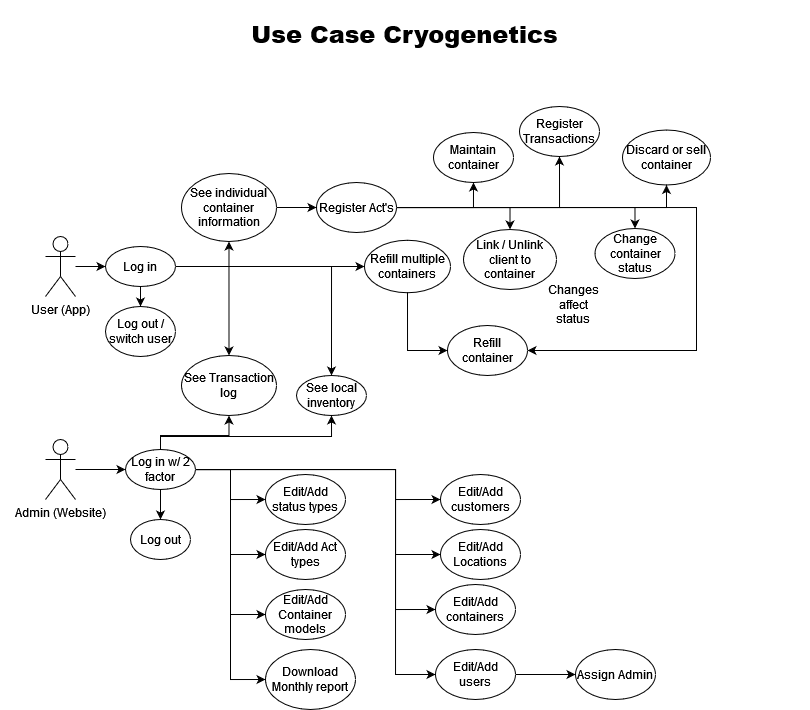

The diagram above was exported from draw.io. Its source (the exported page's mxGraphModel, read from the mxfile embedded in the PNG):
<mxGraphModel dx="869" dy="457" grid="0" gridSize="10" guides="1" tooltips="1" connect="1" arrows="1" fold="1" page="1" pageScale="1" pageWidth="827" pageHeight="1169" math="0" shadow="0">
  <root>
    <mxCell id="0" />
    <mxCell id="1" parent="0" />
    <mxCell id="0yYx_qDswflsAAoxwXUI-31" style="edgeStyle=orthogonalEdgeStyle;rounded=0;orthogonalLoop=1;jettySize=auto;html=1;entryX=0;entryY=0.5;entryDx=0;entryDy=0;" parent="1" source="0yYx_qDswflsAAoxwXUI-1" target="0yYx_qDswflsAAoxwXUI-4" edge="1">
      <mxGeometry relative="1" as="geometry" />
    </mxCell>
    <mxCell id="0yYx_qDswflsAAoxwXUI-1" value="User (App)" style="shape=umlActor;verticalLabelPosition=bottom;verticalAlign=top;html=1;outlineConnect=0;" parent="1" vertex="1">
      <mxGeometry x="50" y="249" width="30" height="60" as="geometry" />
    </mxCell>
    <mxCell id="tL2vFa08hTNOEJkRz90D-2" style="edgeStyle=orthogonalEdgeStyle;rounded=0;orthogonalLoop=1;jettySize=auto;html=1;entryX=0.5;entryY=0;entryDx=0;entryDy=0;" parent="1" source="0yYx_qDswflsAAoxwXUI-4" target="tL2vFa08hTNOEJkRz90D-1" edge="1">
      <mxGeometry relative="1" as="geometry" />
    </mxCell>
    <mxCell id="JvlwyF3AiAaFbEBLJg8P-22" style="edgeStyle=orthogonalEdgeStyle;rounded=0;orthogonalLoop=1;jettySize=auto;html=1;entryX=0.5;entryY=1;entryDx=0;entryDy=0;" parent="1" source="0yYx_qDswflsAAoxwXUI-4" target="JvlwyF3AiAaFbEBLJg8P-14" edge="1">
      <mxGeometry relative="1" as="geometry" />
    </mxCell>
    <mxCell id="JvlwyF3AiAaFbEBLJg8P-30" style="edgeStyle=orthogonalEdgeStyle;rounded=0;orthogonalLoop=1;jettySize=auto;html=1;entryX=0.5;entryY=0;entryDx=0;entryDy=0;" parent="1" source="0yYx_qDswflsAAoxwXUI-4" target="tL2vFa08hTNOEJkRz90D-3" edge="1">
      <mxGeometry relative="1" as="geometry" />
    </mxCell>
    <mxCell id="JvlwyF3AiAaFbEBLJg8P-53" style="edgeStyle=orthogonalEdgeStyle;rounded=0;orthogonalLoop=1;jettySize=auto;html=1;entryX=0;entryY=0.5;entryDx=0;entryDy=0;" parent="1" source="0yYx_qDswflsAAoxwXUI-4" target="JvlwyF3AiAaFbEBLJg8P-20" edge="1">
      <mxGeometry relative="1" as="geometry" />
    </mxCell>
    <mxCell id="JvlwyF3AiAaFbEBLJg8P-55" style="edgeStyle=orthogonalEdgeStyle;rounded=0;orthogonalLoop=1;jettySize=auto;html=1;entryX=0.5;entryY=0;entryDx=0;entryDy=0;" parent="1" source="0yYx_qDswflsAAoxwXUI-4" target="0yYx_qDswflsAAoxwXUI-5" edge="1">
      <mxGeometry relative="1" as="geometry" />
    </mxCell>
    <mxCell id="0yYx_qDswflsAAoxwXUI-4" value="Log in" style="ellipse;whiteSpace=wrap;html=1;rounded=0;" parent="1" vertex="1">
      <mxGeometry x="110" y="259" width="70" height="40" as="geometry" />
    </mxCell>
    <mxCell id="0yYx_qDswflsAAoxwXUI-5" value="See local inventory" style="ellipse;whiteSpace=wrap;html=1;rounded=0;" parent="1" vertex="1">
      <mxGeometry x="301" y="388" width="70" height="40" as="geometry" />
    </mxCell>
    <mxCell id="JvlwyF3AiAaFbEBLJg8P-45" value="" style="edgeStyle=orthogonalEdgeStyle;rounded=0;orthogonalLoop=1;jettySize=auto;html=1;entryX=0.5;entryY=0;entryDx=0;entryDy=0;" parent="1" source="0yYx_qDswflsAAoxwXUI-7" target="JvlwyF3AiAaFbEBLJg8P-44" edge="1">
      <mxGeometry relative="1" as="geometry" />
    </mxCell>
    <mxCell id="JvlwyF3AiAaFbEBLJg8P-46" style="edgeStyle=orthogonalEdgeStyle;rounded=0;orthogonalLoop=1;jettySize=auto;html=1;entryX=0.5;entryY=0;entryDx=0;entryDy=0;" parent="1" source="0yYx_qDswflsAAoxwXUI-7" target="JvlwyF3AiAaFbEBLJg8P-1" edge="1">
      <mxGeometry relative="1" as="geometry" />
    </mxCell>
    <mxCell id="JvlwyF3AiAaFbEBLJg8P-47" style="edgeStyle=orthogonalEdgeStyle;rounded=0;orthogonalLoop=1;jettySize=auto;html=1;entryX=0.5;entryY=1;entryDx=0;entryDy=0;" parent="1" source="0yYx_qDswflsAAoxwXUI-7" target="JvlwyF3AiAaFbEBLJg8P-7" edge="1">
      <mxGeometry relative="1" as="geometry" />
    </mxCell>
    <mxCell id="JvlwyF3AiAaFbEBLJg8P-48" style="edgeStyle=orthogonalEdgeStyle;rounded=0;orthogonalLoop=1;jettySize=auto;html=1;entryX=0.5;entryY=1;entryDx=0;entryDy=0;" parent="1" source="0yYx_qDswflsAAoxwXUI-7" target="JvlwyF3AiAaFbEBLJg8P-9" edge="1">
      <mxGeometry relative="1" as="geometry" />
    </mxCell>
    <mxCell id="JvlwyF3AiAaFbEBLJg8P-50" style="edgeStyle=orthogonalEdgeStyle;rounded=0;orthogonalLoop=1;jettySize=auto;html=1;entryX=0.5;entryY=1;entryDx=0;entryDy=0;" parent="1" source="0yYx_qDswflsAAoxwXUI-7" target="JvlwyF3AiAaFbEBLJg8P-5" edge="1">
      <mxGeometry relative="1" as="geometry" />
    </mxCell>
    <mxCell id="9ZvRkyhVQMJZzIoJ5JOI-3" style="edgeStyle=orthogonalEdgeStyle;rounded=0;orthogonalLoop=1;jettySize=auto;html=1;entryX=1;entryY=0.5;entryDx=0;entryDy=0;" edge="1" parent="1" source="0yYx_qDswflsAAoxwXUI-7" target="JvlwyF3AiAaFbEBLJg8P-3">
      <mxGeometry relative="1" as="geometry">
        <Array as="points">
          <mxPoint x="701" y="220" />
          <mxPoint x="701" y="363" />
        </Array>
      </mxGeometry>
    </mxCell>
    <mxCell id="0yYx_qDswflsAAoxwXUI-7" value="Register Act's" style="ellipse;whiteSpace=wrap;html=1;rounded=0;" parent="1" vertex="1">
      <mxGeometry x="321" y="195" width="80" height="50" as="geometry" />
    </mxCell>
    <mxCell id="0yYx_qDswflsAAoxwXUI-30" style="edgeStyle=orthogonalEdgeStyle;rounded=0;orthogonalLoop=1;jettySize=auto;html=1;entryX=0;entryY=0.5;entryDx=0;entryDy=0;" parent="1" source="0yYx_qDswflsAAoxwXUI-22" target="0yYx_qDswflsAAoxwXUI-29" edge="1">
      <mxGeometry relative="1" as="geometry" />
    </mxCell>
    <mxCell id="0yYx_qDswflsAAoxwXUI-22" value="Admin (Website)" style="shape=umlActor;verticalLabelPosition=bottom;verticalAlign=top;html=1;outlineConnect=0;rounded=0;" parent="1" vertex="1">
      <mxGeometry x="50" y="452" width="30" height="60" as="geometry" />
    </mxCell>
    <mxCell id="0yYx_qDswflsAAoxwXUI-40" style="edgeStyle=orthogonalEdgeStyle;rounded=0;orthogonalLoop=1;jettySize=auto;html=1;entryX=0;entryY=0.5;entryDx=0;entryDy=0;" parent="1" source="0yYx_qDswflsAAoxwXUI-29" target="0yYx_qDswflsAAoxwXUI-34" edge="1">
      <mxGeometry relative="1" as="geometry" />
    </mxCell>
    <mxCell id="0yYx_qDswflsAAoxwXUI-41" style="edgeStyle=orthogonalEdgeStyle;rounded=0;orthogonalLoop=1;jettySize=auto;html=1;entryX=0;entryY=0.5;entryDx=0;entryDy=0;" parent="1" source="0yYx_qDswflsAAoxwXUI-29" target="0yYx_qDswflsAAoxwXUI-35" edge="1">
      <mxGeometry relative="1" as="geometry" />
    </mxCell>
    <mxCell id="0yYx_qDswflsAAoxwXUI-42" style="edgeStyle=orthogonalEdgeStyle;rounded=0;orthogonalLoop=1;jettySize=auto;html=1;entryX=0;entryY=0.5;entryDx=0;entryDy=0;" parent="1" source="0yYx_qDswflsAAoxwXUI-29" target="0yYx_qDswflsAAoxwXUI-36" edge="1">
      <mxGeometry relative="1" as="geometry" />
    </mxCell>
    <mxCell id="0yYx_qDswflsAAoxwXUI-43" style="edgeStyle=orthogonalEdgeStyle;rounded=0;orthogonalLoop=1;jettySize=auto;html=1;entryX=0;entryY=0.5;entryDx=0;entryDy=0;" parent="1" source="0yYx_qDswflsAAoxwXUI-29" target="0yYx_qDswflsAAoxwXUI-37" edge="1">
      <mxGeometry relative="1" as="geometry" />
    </mxCell>
    <mxCell id="tL2vFa08hTNOEJkRz90D-7" style="edgeStyle=orthogonalEdgeStyle;rounded=0;orthogonalLoop=1;jettySize=auto;html=1;entryX=0.5;entryY=0;entryDx=0;entryDy=0;" parent="1" source="0yYx_qDswflsAAoxwXUI-29" target="tL2vFa08hTNOEJkRz90D-6" edge="1">
      <mxGeometry relative="1" as="geometry" />
    </mxCell>
    <mxCell id="tL2vFa08hTNOEJkRz90D-8" style="edgeStyle=orthogonalEdgeStyle;rounded=0;orthogonalLoop=1;jettySize=auto;html=1;entryX=0;entryY=0.5;entryDx=0;entryDy=0;" parent="1" source="0yYx_qDswflsAAoxwXUI-29" target="0yYx_qDswflsAAoxwXUI-45" edge="1">
      <mxGeometry relative="1" as="geometry">
        <Array as="points">
          <mxPoint x="400" y="482" />
          <mxPoint x="400" y="512" />
        </Array>
      </mxGeometry>
    </mxCell>
    <mxCell id="tL2vFa08hTNOEJkRz90D-9" style="edgeStyle=orthogonalEdgeStyle;rounded=0;orthogonalLoop=1;jettySize=auto;html=1;entryX=0;entryY=0.5;entryDx=0;entryDy=0;" parent="1" source="0yYx_qDswflsAAoxwXUI-29" target="0yYx_qDswflsAAoxwXUI-44" edge="1">
      <mxGeometry relative="1" as="geometry">
        <Array as="points">
          <mxPoint x="400" y="482" />
          <mxPoint x="400" y="567" />
        </Array>
      </mxGeometry>
    </mxCell>
    <mxCell id="tL2vFa08hTNOEJkRz90D-10" style="edgeStyle=orthogonalEdgeStyle;rounded=0;orthogonalLoop=1;jettySize=auto;html=1;entryX=0;entryY=0.5;entryDx=0;entryDy=0;" parent="1" source="0yYx_qDswflsAAoxwXUI-29" target="0yYx_qDswflsAAoxwXUI-32" edge="1">
      <mxGeometry relative="1" as="geometry">
        <Array as="points">
          <mxPoint x="400" y="482" />
          <mxPoint x="400" y="622" />
        </Array>
      </mxGeometry>
    </mxCell>
    <mxCell id="tL2vFa08hTNOEJkRz90D-11" style="edgeStyle=orthogonalEdgeStyle;rounded=0;orthogonalLoop=1;jettySize=auto;html=1;entryX=0;entryY=0.5;entryDx=0;entryDy=0;" parent="1" source="0yYx_qDswflsAAoxwXUI-29" target="0yYx_qDswflsAAoxwXUI-33" edge="1">
      <mxGeometry relative="1" as="geometry">
        <Array as="points">
          <mxPoint x="400" y="482" />
          <mxPoint x="400" y="687" />
        </Array>
      </mxGeometry>
    </mxCell>
    <mxCell id="9ZvRkyhVQMJZzIoJ5JOI-1" style="edgeStyle=orthogonalEdgeStyle;rounded=0;orthogonalLoop=1;jettySize=auto;html=1;entryX=0.5;entryY=1;entryDx=0;entryDy=0;" edge="1" parent="1" source="0yYx_qDswflsAAoxwXUI-29" target="tL2vFa08hTNOEJkRz90D-3">
      <mxGeometry relative="1" as="geometry">
        <Array as="points">
          <mxPoint x="165" y="448" />
          <mxPoint x="234" y="448" />
        </Array>
      </mxGeometry>
    </mxCell>
    <mxCell id="9ZvRkyhVQMJZzIoJ5JOI-2" style="edgeStyle=orthogonalEdgeStyle;rounded=0;orthogonalLoop=1;jettySize=auto;html=1;entryX=0.5;entryY=1;entryDx=0;entryDy=0;" edge="1" parent="1" source="0yYx_qDswflsAAoxwXUI-29" target="0yYx_qDswflsAAoxwXUI-5">
      <mxGeometry relative="1" as="geometry">
        <Array as="points">
          <mxPoint x="165" y="449" />
          <mxPoint x="336" y="449" />
        </Array>
      </mxGeometry>
    </mxCell>
    <mxCell id="0yYx_qDswflsAAoxwXUI-29" value="Log in w/ 2 factor" style="ellipse;whiteSpace=wrap;html=1;rounded=0;" parent="1" vertex="1">
      <mxGeometry x="130" y="462" width="70" height="40" as="geometry" />
    </mxCell>
    <mxCell id="0yYx_qDswflsAAoxwXUI-32" value="Edit/Add containers" style="ellipse;whiteSpace=wrap;html=1;rounded=0;" parent="1" vertex="1">
      <mxGeometry x="440" y="597" width="80" height="50" as="geometry" />
    </mxCell>
    <mxCell id="tL2vFa08hTNOEJkRz90D-15" style="edgeStyle=orthogonalEdgeStyle;rounded=0;orthogonalLoop=1;jettySize=auto;html=1;" parent="1" source="0yYx_qDswflsAAoxwXUI-33" target="tL2vFa08hTNOEJkRz90D-14" edge="1">
      <mxGeometry relative="1" as="geometry" />
    </mxCell>
    <mxCell id="0yYx_qDswflsAAoxwXUI-33" value="Edit/Add users" style="ellipse;whiteSpace=wrap;html=1;rounded=0;" parent="1" vertex="1">
      <mxGeometry x="440" y="662" width="80" height="50" as="geometry" />
    </mxCell>
    <mxCell id="0yYx_qDswflsAAoxwXUI-34" value="Edit/Add status types" style="ellipse;whiteSpace=wrap;html=1;rounded=0;" parent="1" vertex="1">
      <mxGeometry x="270" y="487" width="80" height="50" as="geometry" />
    </mxCell>
    <mxCell id="0yYx_qDswflsAAoxwXUI-35" value="Edit/Add Act types" style="ellipse;whiteSpace=wrap;html=1;rounded=0;" parent="1" vertex="1">
      <mxGeometry x="270" y="542" width="80" height="50" as="geometry" />
    </mxCell>
    <mxCell id="0yYx_qDswflsAAoxwXUI-36" value="Edit/Add Container models" style="ellipse;whiteSpace=wrap;html=1;rounded=0;" parent="1" vertex="1">
      <mxGeometry x="270" y="602" width="80" height="50" as="geometry" />
    </mxCell>
    <mxCell id="0yYx_qDswflsAAoxwXUI-37" value="Download Monthly report" style="ellipse;whiteSpace=wrap;html=1;rounded=0;" parent="1" vertex="1">
      <mxGeometry x="270" y="662" width="90" height="60" as="geometry" />
    </mxCell>
    <mxCell id="0yYx_qDswflsAAoxwXUI-44" value="Edit/Add Locations" style="ellipse;whiteSpace=wrap;html=1;rounded=0;" parent="1" vertex="1">
      <mxGeometry x="445" y="542" width="80" height="50" as="geometry" />
    </mxCell>
    <mxCell id="0yYx_qDswflsAAoxwXUI-45" value="Edit/Add customers" style="ellipse;whiteSpace=wrap;html=1;rounded=0;" parent="1" vertex="1">
      <mxGeometry x="445" y="487" width="80" height="50" as="geometry" />
    </mxCell>
    <mxCell id="tL2vFa08hTNOEJkRz90D-1" value="Log out / switch user" style="ellipse;whiteSpace=wrap;html=1;rounded=0;" parent="1" vertex="1">
      <mxGeometry x="110" y="319" width="70" height="50" as="geometry" />
    </mxCell>
    <mxCell id="tL2vFa08hTNOEJkRz90D-3" value="See Transaction log" style="ellipse;whiteSpace=wrap;html=1;rounded=0;" parent="1" vertex="1">
      <mxGeometry x="186" y="368" width="95" height="60" as="geometry" />
    </mxCell>
    <mxCell id="tL2vFa08hTNOEJkRz90D-6" value="Log out" style="ellipse;whiteSpace=wrap;html=1;rounded=0;" parent="1" vertex="1">
      <mxGeometry x="135" y="532" width="60" height="40" as="geometry" />
    </mxCell>
    <mxCell id="tL2vFa08hTNOEJkRz90D-14" value="Assign Admin" style="ellipse;whiteSpace=wrap;html=1;rounded=0;" parent="1" vertex="1">
      <mxGeometry x="580" y="662" width="80" height="50" as="geometry" />
    </mxCell>
    <mxCell id="tL2vFa08hTNOEJkRz90D-16" value="&lt;h1&gt;&lt;b&gt;Use Case Cryogenetics&lt;/b&gt;&lt;/h1&gt;" style="text;html=1;strokeColor=none;fillColor=none;align=center;verticalAlign=middle;whiteSpace=wrap;rounded=0;" parent="1" vertex="1">
      <mxGeometry x="5" y="13" width="809" height="65" as="geometry" />
    </mxCell>
    <mxCell id="JvlwyF3AiAaFbEBLJg8P-3" value="Refill container" style="ellipse;whiteSpace=wrap;html=1;rounded=0;" parent="1" vertex="1">
      <mxGeometry x="452" y="338" width="80" height="50" as="geometry" />
    </mxCell>
    <mxCell id="JvlwyF3AiAaFbEBLJg8P-5" value="Discard or sell container" style="ellipse;whiteSpace=wrap;html=1;rounded=0;" parent="1" vertex="1">
      <mxGeometry x="627" y="142.5" width="88" height="55" as="geometry" />
    </mxCell>
    <mxCell id="JvlwyF3AiAaFbEBLJg8P-7" value="Maintain container" style="ellipse;whiteSpace=wrap;html=1;rounded=0;" parent="1" vertex="1">
      <mxGeometry x="438" y="145" width="80" height="50" as="geometry" />
    </mxCell>
    <mxCell id="JvlwyF3AiAaFbEBLJg8P-9" value="Register Transactions" style="ellipse;whiteSpace=wrap;html=1;rounded=0;" parent="1" vertex="1">
      <mxGeometry x="524" y="119" width="80" height="50" as="geometry" />
    </mxCell>
    <mxCell id="JvlwyF3AiAaFbEBLJg8P-16" style="edgeStyle=orthogonalEdgeStyle;rounded=0;orthogonalLoop=1;jettySize=auto;html=1;entryX=0;entryY=0.5;entryDx=0;entryDy=0;" parent="1" source="JvlwyF3AiAaFbEBLJg8P-14" target="0yYx_qDswflsAAoxwXUI-7" edge="1">
      <mxGeometry relative="1" as="geometry" />
    </mxCell>
    <mxCell id="JvlwyF3AiAaFbEBLJg8P-14" value="See individual container information" style="ellipse;whiteSpace=wrap;html=1;rounded=0;" parent="1" vertex="1">
      <mxGeometry x="186" y="186" width="95" height="68" as="geometry" />
    </mxCell>
    <mxCell id="JvlwyF3AiAaFbEBLJg8P-35" style="edgeStyle=orthogonalEdgeStyle;rounded=0;orthogonalLoop=1;jettySize=auto;html=1;entryX=0;entryY=0.5;entryDx=0;entryDy=0;" parent="1" source="JvlwyF3AiAaFbEBLJg8P-20" target="JvlwyF3AiAaFbEBLJg8P-3" edge="1">
      <mxGeometry relative="1" as="geometry" />
    </mxCell>
    <mxCell id="JvlwyF3AiAaFbEBLJg8P-20" value="Refill multiple containers" style="ellipse;whiteSpace=wrap;html=1;rounded=0;" parent="1" vertex="1">
      <mxGeometry x="369" y="252.75" width="86" height="52.5" as="geometry" />
    </mxCell>
    <mxCell id="JvlwyF3AiAaFbEBLJg8P-1" value="Link / Unlink client to container" style="ellipse;whiteSpace=wrap;html=1;rounded=0;" parent="1" vertex="1">
      <mxGeometry x="468" y="242" width="93" height="60" as="geometry" />
    </mxCell>
    <mxCell id="JvlwyF3AiAaFbEBLJg8P-44" value="Change container status" style="ellipse;whiteSpace=wrap;html=1;rounded=0;" parent="1" vertex="1">
      <mxGeometry x="599.5" y="241" width="80" height="50" as="geometry" />
    </mxCell>
    <mxCell id="JvlwyF3AiAaFbEBLJg8P-51" value="Changes affect status" style="text;html=1;strokeColor=none;fillColor=none;align=center;verticalAlign=middle;whiteSpace=wrap;rounded=0;" parent="1" vertex="1">
      <mxGeometry x="548" y="302" width="60" height="30" as="geometry" />
    </mxCell>
  </root>
</mxGraphModel>